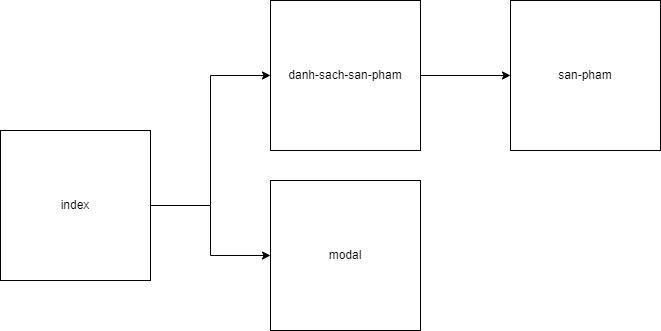

The diagram above was exported from draw.io. Its source (the exported page's mxGraphModel, read from the mxfile embedded in the PNG):
<mxGraphModel dx="782" dy="371" grid="1" gridSize="10" guides="1" tooltips="1" connect="1" arrows="1" fold="1" page="1" pageScale="1" pageWidth="827" pageHeight="1169" math="0" shadow="0">
  <root>
    <mxCell id="0" />
    <mxCell id="1" parent="0" />
    <mxCell id="0tsF4sxqtR5DzKCcxH8u-6" style="edgeStyle=orthogonalEdgeStyle;rounded=0;orthogonalLoop=1;jettySize=auto;html=1;exitX=1;exitY=0.5;exitDx=0;exitDy=0;entryX=0;entryY=0.5;entryDx=0;entryDy=0;" edge="1" parent="1" source="0tsF4sxqtR5DzKCcxH8u-1" target="0tsF4sxqtR5DzKCcxH8u-2">
      <mxGeometry relative="1" as="geometry" />
    </mxCell>
    <mxCell id="0tsF4sxqtR5DzKCcxH8u-7" style="edgeStyle=orthogonalEdgeStyle;rounded=0;orthogonalLoop=1;jettySize=auto;html=1;exitX=1;exitY=0.5;exitDx=0;exitDy=0;entryX=0;entryY=0.5;entryDx=0;entryDy=0;" edge="1" parent="1" source="0tsF4sxqtR5DzKCcxH8u-1" target="0tsF4sxqtR5DzKCcxH8u-3">
      <mxGeometry relative="1" as="geometry" />
    </mxCell>
    <mxCell id="0tsF4sxqtR5DzKCcxH8u-1" value="index" style="whiteSpace=wrap;html=1;aspect=fixed;" vertex="1" parent="1">
      <mxGeometry x="50" y="200" width="150" height="150" as="geometry" />
    </mxCell>
    <mxCell id="0tsF4sxqtR5DzKCcxH8u-8" style="edgeStyle=orthogonalEdgeStyle;rounded=0;orthogonalLoop=1;jettySize=auto;html=1;exitX=1;exitY=0.5;exitDx=0;exitDy=0;entryX=0;entryY=0.5;entryDx=0;entryDy=0;" edge="1" parent="1" source="0tsF4sxqtR5DzKCcxH8u-2" target="0tsF4sxqtR5DzKCcxH8u-5">
      <mxGeometry relative="1" as="geometry" />
    </mxCell>
    <mxCell id="0tsF4sxqtR5DzKCcxH8u-2" value="danh-sach-san-pham" style="whiteSpace=wrap;html=1;aspect=fixed;" vertex="1" parent="1">
      <mxGeometry x="320" y="70" width="150" height="150" as="geometry" />
    </mxCell>
    <mxCell id="0tsF4sxqtR5DzKCcxH8u-3" value="modal" style="whiteSpace=wrap;html=1;aspect=fixed;" vertex="1" parent="1">
      <mxGeometry x="320" y="250" width="150" height="150" as="geometry" />
    </mxCell>
    <mxCell id="0tsF4sxqtR5DzKCcxH8u-5" value="san-pham" style="whiteSpace=wrap;html=1;aspect=fixed;" vertex="1" parent="1">
      <mxGeometry x="560" y="70" width="150" height="150" as="geometry" />
    </mxCell>
  </root>
</mxGraphModel>